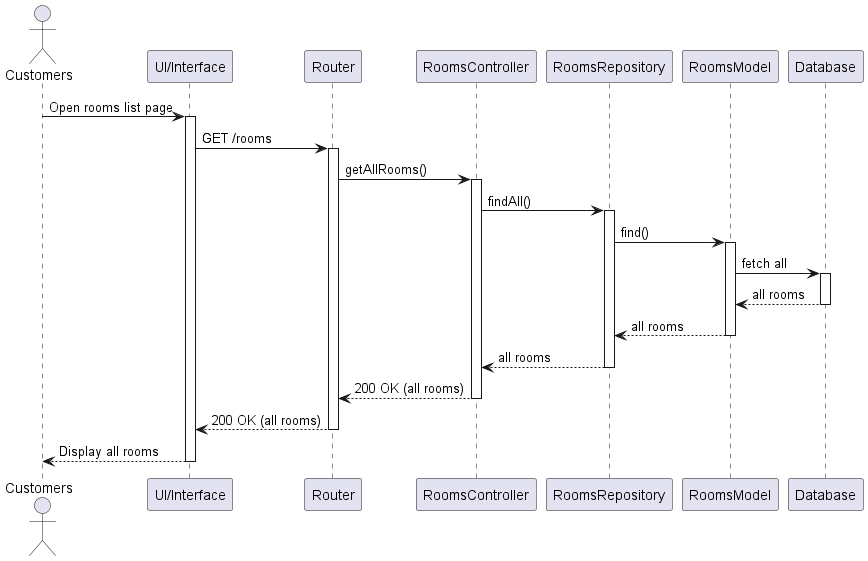

The diagram above was rendered by PlantUML. Its source (embedded in the PNG):
@startuml
actor Customers
participant "UI/Interface" as UI
participant "Router" as Router
participant "RoomsController" as Controller
participant "RoomsRepository" as Repository
participant "RoomsModel" as Model
participant "Database" as DB

Customers -> UI: Open rooms list page
activate UI
UI -> Router: GET /rooms
activate Router
Router -> Controller: getAllRooms()
activate Controller
Controller -> Repository: findAll()
activate Repository
Repository -> Model: find()
activate Model
Model -> DB: fetch all
activate DB
DB --> Model: all rooms
deactivate DB
Model --> Repository: all rooms
deactivate Model
Repository --> Controller: all rooms
deactivate Repository
Controller --> Router: 200 OK (all rooms)
deactivate Controller
Router --> UI: 200 OK (all rooms)
deactivate Router
UI --> Customers: Display all rooms
deactivate UI
@enduml